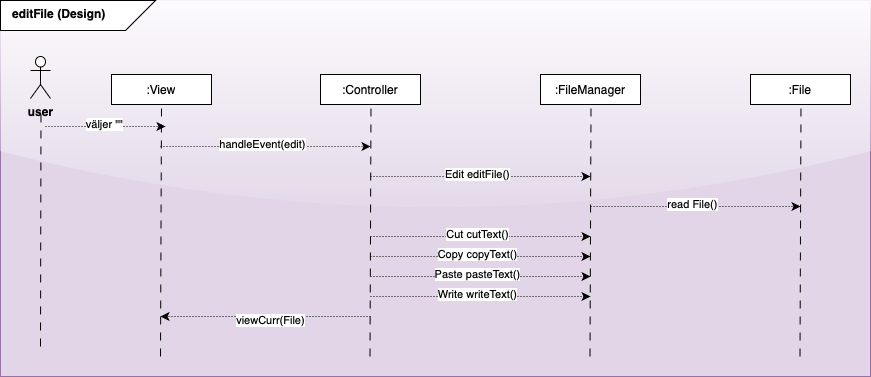

The diagram above was exported from draw.io. Its source (the exported page's mxGraphModel, read from the mxfile embedded in the PNG):
<mxGraphModel dx="1020" dy="2204" grid="1" gridSize="10" guides="1" tooltips="1" connect="1" arrows="1" fold="1" page="1" pageScale="1" pageWidth="1200" pageHeight="1600" background="none" math="0" shadow="0">
  <root>
    <mxCell id="0" />
    <mxCell id="1" parent="0" />
    <mxCell id="2" value="" style="rounded=0;whiteSpace=wrap;html=1;fillColor=#e1d5e7;strokeColor=#9673a6;glass=1;" vertex="1" parent="1">
      <mxGeometry x="30" y="-1156" width="870" height="376" as="geometry" />
    </mxCell>
    <mxCell id="3" value="" style="shape=card;whiteSpace=wrap;html=1;direction=south;flipV=1;flipH=0;" vertex="1" parent="1">
      <mxGeometry x="30" y="-1156" width="155" height="30" as="geometry" />
    </mxCell>
    <mxCell id="4" value="editFile (Design)" style="text;whiteSpace=wrap;html=1;fontStyle=1" vertex="1" parent="1">
      <mxGeometry x="40" y="-1156" width="155" height="38" as="geometry" />
    </mxCell>
    <mxCell id="5" value=":View" style="rounded=0;whiteSpace=wrap;html=1;" vertex="1" parent="1">
      <mxGeometry x="141" y="-1082" width="100" height="30" as="geometry" />
    </mxCell>
    <mxCell id="6" value="" style="endArrow=none;html=1;rounded=0;entryX=0.5;entryY=1;entryDx=0;entryDy=0;dashed=1;dashPattern=8 8;" edge="1" target="5" parent="1">
      <mxGeometry width="50" height="50" relative="1" as="geometry">
        <mxPoint x="190" y="-800" as="sourcePoint" />
        <mxPoint x="428" y="-955" as="targetPoint" />
      </mxGeometry>
    </mxCell>
    <mxCell id="7" value="" style="endArrow=classic;html=1;rounded=0;dashed=1;dashPattern=1 2;" edge="1" parent="1">
      <mxGeometry width="50" height="50" relative="1" as="geometry">
        <mxPoint x="190" y="-1010" as="sourcePoint" />
        <mxPoint x="400" y="-1010" as="targetPoint" />
      </mxGeometry>
    </mxCell>
    <mxCell id="8" value="handleEvent(edit)" style="edgeLabel;html=1;align=center;verticalAlign=middle;resizable=0;points=[];" vertex="1" connectable="0" parent="7">
      <mxGeometry x="-0.038" y="3" relative="1" as="geometry">
        <mxPoint as="offset" />
      </mxGeometry>
    </mxCell>
    <mxCell id="9" value=":Controller" style="rounded=0;whiteSpace=wrap;html=1;" vertex="1" parent="1">
      <mxGeometry x="350" y="-1082" width="100" height="30" as="geometry" />
    </mxCell>
    <mxCell id="10" value="" style="endArrow=none;html=1;rounded=0;entryX=0.5;entryY=1;entryDx=0;entryDy=0;dashed=1;dashPattern=8 8;" edge="1" parent="1">
      <mxGeometry width="50" height="50" relative="1" as="geometry">
        <mxPoint x="399.5" y="-800" as="sourcePoint" />
        <mxPoint x="400.5" y="-1052" as="targetPoint" />
      </mxGeometry>
    </mxCell>
    <mxCell id="11" value=":FileManager" style="rounded=0;whiteSpace=wrap;html=1;" vertex="1" parent="1">
      <mxGeometry x="570" y="-1082" width="100" height="30" as="geometry" />
    </mxCell>
    <mxCell id="12" value=":File" style="rounded=0;whiteSpace=wrap;html=1;" vertex="1" parent="1">
      <mxGeometry x="780" y="-1082" width="100" height="30" as="geometry" />
    </mxCell>
    <mxCell id="13" value="" style="endArrow=none;html=1;rounded=0;entryX=0.5;entryY=1;entryDx=0;entryDy=0;dashed=1;dashPattern=8 8;" edge="1" parent="1">
      <mxGeometry width="50" height="50" relative="1" as="geometry">
        <mxPoint x="619.5" y="-800" as="sourcePoint" />
        <mxPoint x="620.5" y="-1052" as="targetPoint" />
      </mxGeometry>
    </mxCell>
    <mxCell id="14" value="" style="endArrow=none;html=1;rounded=0;entryX=0.5;entryY=1;entryDx=0;entryDy=0;dashed=1;dashPattern=8 8;" edge="1" parent="1">
      <mxGeometry width="50" height="50" relative="1" as="geometry">
        <mxPoint x="829.5" y="-800" as="sourcePoint" />
        <mxPoint x="830.5" y="-1052" as="targetPoint" />
      </mxGeometry>
    </mxCell>
    <mxCell id="15" value="&lt;b&gt;user&lt;/b&gt;" style="shape=umlActor;verticalLabelPosition=bottom;verticalAlign=top;html=1;outlineConnect=0;" vertex="1" parent="1">
      <mxGeometry x="60" y="-1100" width="20" height="42" as="geometry" />
    </mxCell>
    <mxCell id="16" value="" style="endArrow=none;html=1;rounded=0;entryX=0.5;entryY=1;entryDx=0;entryDy=0;dashed=1;dashPattern=8 8;" edge="1" parent="1">
      <mxGeometry width="50" height="50" relative="1" as="geometry">
        <mxPoint x="70" y="-810" as="sourcePoint" />
        <mxPoint x="70.5" y="-1048" as="targetPoint" />
      </mxGeometry>
    </mxCell>
    <mxCell id="17" value="" style="endArrow=classic;html=1;rounded=0;dashed=1;dashPattern=1 2;" edge="1" parent="1">
      <mxGeometry width="50" height="50" relative="1" as="geometry">
        <mxPoint x="75" y="-1030" as="sourcePoint" />
        <mxPoint x="195" y="-1030" as="targetPoint" />
      </mxGeometry>
    </mxCell>
    <mxCell id="18" value="väljer &quot;&quot;" style="edgeLabel;html=1;align=center;verticalAlign=middle;resizable=0;points=[];" vertex="1" connectable="0" parent="17">
      <mxGeometry x="-0.038" y="3" relative="1" as="geometry">
        <mxPoint as="offset" />
      </mxGeometry>
    </mxCell>
    <mxCell id="19" value="" style="endArrow=classic;html=1;rounded=0;dashed=1;dashPattern=1 2;" edge="1" parent="1">
      <mxGeometry width="50" height="50" relative="1" as="geometry">
        <mxPoint x="620" y="-950" as="sourcePoint" />
        <mxPoint x="830" y="-950" as="targetPoint" />
      </mxGeometry>
    </mxCell>
    <mxCell id="20" value="read File()" style="edgeLabel;html=1;align=center;verticalAlign=middle;resizable=0;points=[];" vertex="1" connectable="0" parent="19">
      <mxGeometry x="-0.038" y="3" relative="1" as="geometry">
        <mxPoint as="offset" />
      </mxGeometry>
    </mxCell>
    <mxCell id="21" value="" style="endArrow=classic;html=1;rounded=0;dashed=1;dashPattern=1 2;" edge="1" parent="1">
      <mxGeometry width="50" height="50" relative="1" as="geometry">
        <mxPoint x="400" y="-980" as="sourcePoint" />
        <mxPoint x="620" y="-980" as="targetPoint" />
      </mxGeometry>
    </mxCell>
    <mxCell id="22" value="Edit editFile()" style="edgeLabel;html=1;align=center;verticalAlign=middle;resizable=0;points=[];" vertex="1" connectable="0" parent="21">
      <mxGeometry x="-0.038" y="3" relative="1" as="geometry">
        <mxPoint as="offset" />
      </mxGeometry>
    </mxCell>
    <mxCell id="23" value="" style="endArrow=classic;html=1;rounded=0;dashed=1;dashPattern=1 2;" edge="1" parent="1">
      <mxGeometry width="50" height="50" relative="1" as="geometry">
        <mxPoint x="400" y="-840" as="sourcePoint" />
        <mxPoint x="190" y="-840" as="targetPoint" />
      </mxGeometry>
    </mxCell>
    <mxCell id="24" value="viewCurr(File)" style="edgeLabel;html=1;align=center;verticalAlign=middle;resizable=0;points=[];" vertex="1" connectable="0" parent="23">
      <mxGeometry x="-0.038" y="3" relative="1" as="geometry">
        <mxPoint as="offset" />
      </mxGeometry>
    </mxCell>
    <mxCell id="25" value="" style="endArrow=classic;html=1;rounded=0;dashed=1;dashPattern=1 2;" edge="1" parent="1">
      <mxGeometry width="50" height="50" relative="1" as="geometry">
        <mxPoint x="400" y="-920" as="sourcePoint" />
        <mxPoint x="620" y="-920" as="targetPoint" />
      </mxGeometry>
    </mxCell>
    <mxCell id="26" value="Cut cutText()" style="edgeLabel;html=1;align=center;verticalAlign=middle;resizable=0;points=[];" vertex="1" connectable="0" parent="25">
      <mxGeometry x="-0.038" y="3" relative="1" as="geometry">
        <mxPoint as="offset" />
      </mxGeometry>
    </mxCell>
    <mxCell id="27" value="" style="endArrow=classic;html=1;rounded=0;dashed=1;dashPattern=1 2;" edge="1" parent="1">
      <mxGeometry width="50" height="50" relative="1" as="geometry">
        <mxPoint x="400" y="-900" as="sourcePoint" />
        <mxPoint x="620" y="-900" as="targetPoint" />
      </mxGeometry>
    </mxCell>
    <mxCell id="28" value="Copy copyText()" style="edgeLabel;html=1;align=center;verticalAlign=middle;resizable=0;points=[];" vertex="1" connectable="0" parent="27">
      <mxGeometry x="-0.038" y="3" relative="1" as="geometry">
        <mxPoint as="offset" />
      </mxGeometry>
    </mxCell>
    <mxCell id="29" value="" style="endArrow=classic;html=1;rounded=0;dashed=1;dashPattern=1 2;" edge="1" parent="1">
      <mxGeometry width="50" height="50" relative="1" as="geometry">
        <mxPoint x="400" y="-880" as="sourcePoint" />
        <mxPoint x="620" y="-880" as="targetPoint" />
      </mxGeometry>
    </mxCell>
    <mxCell id="30" value="Paste pasteText()" style="edgeLabel;html=1;align=center;verticalAlign=middle;resizable=0;points=[];" vertex="1" connectable="0" parent="29">
      <mxGeometry x="-0.038" y="3" relative="1" as="geometry">
        <mxPoint as="offset" />
      </mxGeometry>
    </mxCell>
    <mxCell id="31" value="" style="endArrow=classic;html=1;rounded=0;dashed=1;dashPattern=1 2;" edge="1" parent="1">
      <mxGeometry width="50" height="50" relative="1" as="geometry">
        <mxPoint x="400" y="-860" as="sourcePoint" />
        <mxPoint x="620" y="-860" as="targetPoint" />
      </mxGeometry>
    </mxCell>
    <mxCell id="32" value="Write writeText()" style="edgeLabel;html=1;align=center;verticalAlign=middle;resizable=0;points=[];" vertex="1" connectable="0" parent="31">
      <mxGeometry x="-0.038" y="3" relative="1" as="geometry">
        <mxPoint as="offset" />
      </mxGeometry>
    </mxCell>
  </root>
</mxGraphModel>